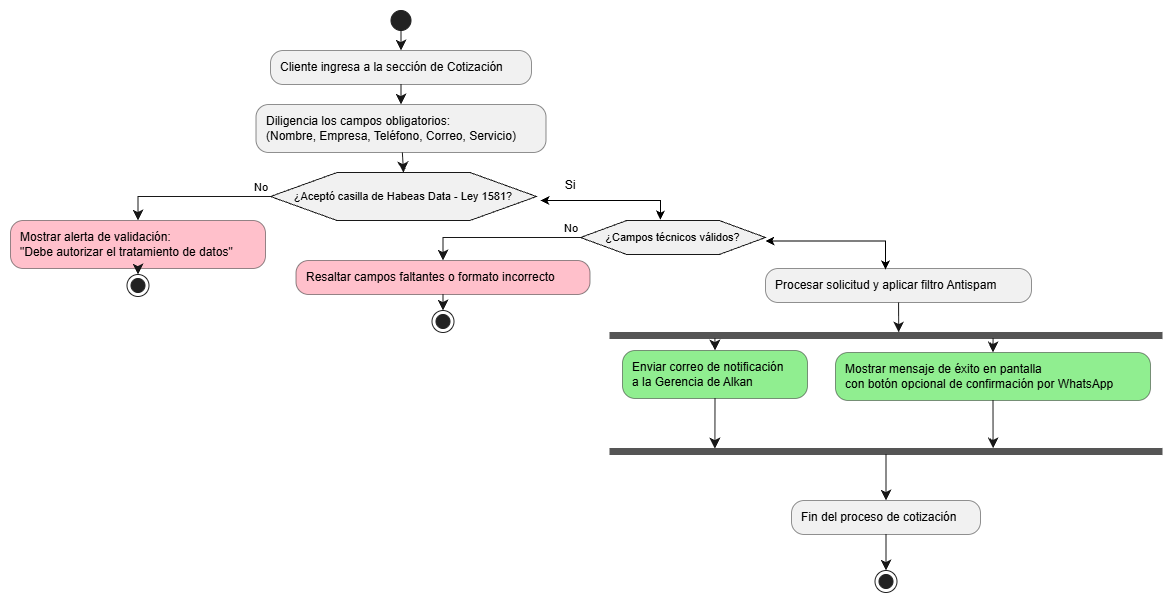

The diagram above was exported from draw.io. Its source (the exported page's mxGraphModel, read from the mxfile embedded in the PNG):
<mxGraphModel dx="1318" dy="727" grid="1" gridSize="10" guides="1" tooltips="1" connect="1" arrows="1" fold="1" page="1" pageScale="1" pageWidth="827" pageHeight="1169" math="0" shadow="0">
  <root>
    <mxCell id="0" />
    <mxCell id="1" parent="0" />
    <UserObject label="" plantUmlData="{&#10;  &quot;data&quot;: &quot;@startuml\nstart\n\n:Cliente ingresa a la sección de Cotización;\n:Diligencia los campos obligatorios:\n(Nombre, Empresa, Teléfono, Correo, Servicio);\n\nif (¿Aceptó casilla de Habeas Data - Ley 1581?) then (No)\n  #pink:Mostrar alerta de validación:\n  \&quot;Debe autorizar el tratamiento de datos\&quot;;\n  stop\nelse (Sí)\n  if (¿Campos técnicos válidos?) then (No)\n    #pink:Resaltar campos faltantes o formato incorrecto;\n    stop\n  else (Sí)\n    :Procesar solicitud y aplicar filtro Antispam;\n    fork\n      #lightgreen:Enviar correo de notificación \n      a la Gerencia de Alkan;\n    fork again\n      #lightgreen:Mostrar mensaje de éxito en pantalla \n      con botón opcional de confirmación por WhatsApp;\n    end fork\n    :Fin del proceso de cotización;\n    stop\n  endif\nendif\n\n@enduml&quot;,&#10;  &quot;config&quot;: null&#10;}" id="ffCTmSkLK--OjRAhS8Md-58">
      <mxCell connectable="0" parent="1" style="group;transparentBounds=1;editIcon=1;lockedGroup=0;groupPadding=10;" vertex="1">
        <mxGeometry as="geometry" />
      </mxCell>
    </UserObject>
    <UserObject label="" plantUmlId="start_0" plantUmlBaseStyle="ellipse;fillColor=#222222;strokeColor=#222222;" plantUmlBaseValue="" id="ffCTmSkLK--OjRAhS8Md-59">
      <mxCell parent="ffCTmSkLK--OjRAhS8Md-58" style="ellipse;fillColor=#222222;strokeColor=#222222;" vertex="1">
        <mxGeometry height="20" width="20" x="410.5" y="30" as="geometry" />
      </mxCell>
    </UserObject>
    <UserObject label="Cliente ingresa a la sección de Cotización" plantUmlId="action_1" plantUmlBaseStyle="rounded=1;absoluteArcSize=1;arcSize=25;fillColor=#F1F1F1;strokeColor=#181818;strokeWidth=0.5;whiteSpace=wrap;fontSize=12;align=left;spacingLeft=8;" plantUmlBaseValue="Cliente ingresa a la sección de Cotización" id="ffCTmSkLK--OjRAhS8Md-60">
      <mxCell parent="ffCTmSkLK--OjRAhS8Md-58" style="rounded=1;absoluteArcSize=1;arcSize=25;fillColor=#F1F1F1;strokeColor=#181818;strokeWidth=0.5;whiteSpace=wrap;fontSize=12;align=left;spacingLeft=8;" vertex="1">
        <mxGeometry height="34" width="261" x="290" y="70" as="geometry" />
      </mxCell>
    </UserObject>
    <UserObject label="" plantUmlId="e_2" plantUmlBaseStyle="endArrow=classic;endSize=8;strokeColor=#181818;curved=0;rounded=0;fontSize=11;sourcePerimeterSpacing=0;targetPerimeterSpacing=0;" plantUmlBaseValue="" id="ffCTmSkLK--OjRAhS8Md-61">
      <mxCell edge="1" parent="ffCTmSkLK--OjRAhS8Md-58" source="ffCTmSkLK--OjRAhS8Md-59" style="endArrow=classic;endSize=8;strokeColor=#181818;curved=0;rounded=0;fontSize=11;sourcePerimeterSpacing=0;targetPerimeterSpacing=0;" target="ffCTmSkLK--OjRAhS8Md-60">
        <mxGeometry relative="1" as="geometry">
          <mxPoint x="420.5" y="50" as="sourcePoint" />
          <mxPoint x="420.5" y="70" as="targetPoint" />
        </mxGeometry>
      </mxCell>
    </UserObject>
    <UserObject label="Diligencia los campos obligatorios:&#10;(Nombre, Empresa, Teléfono, Correo, Servicio)" plantUmlId="action_3" plantUmlBaseStyle="rounded=1;absoluteArcSize=1;arcSize=25;fillColor=#F1F1F1;strokeColor=#181818;strokeWidth=0.5;whiteSpace=wrap;fontSize=12;align=left;spacingLeft=8;" plantUmlBaseValue="Diligencia los campos obligatorios:&#10;(Nombre, Empresa, Teléfono, Correo, Servicio)" id="ffCTmSkLK--OjRAhS8Md-62">
      <mxCell parent="ffCTmSkLK--OjRAhS8Md-58" style="rounded=1;absoluteArcSize=1;arcSize=25;fillColor=#F1F1F1;strokeColor=#181818;strokeWidth=0.5;whiteSpace=wrap;fontSize=12;align=left;spacingLeft=8;" vertex="1">
        <mxGeometry height="48" width="290" x="275.5" y="124" as="geometry" />
      </mxCell>
    </UserObject>
    <UserObject label="" plantUmlId="e_4" plantUmlBaseStyle="endArrow=classic;endSize=8;strokeColor=#181818;curved=0;rounded=0;fontSize=11;sourcePerimeterSpacing=0;targetPerimeterSpacing=0;" plantUmlBaseValue="" id="ffCTmSkLK--OjRAhS8Md-63">
      <mxCell edge="1" parent="ffCTmSkLK--OjRAhS8Md-58" source="ffCTmSkLK--OjRAhS8Md-60" style="endArrow=classic;endSize=8;strokeColor=#181818;curved=0;rounded=0;fontSize=11;sourcePerimeterSpacing=0;targetPerimeterSpacing=0;" target="ffCTmSkLK--OjRAhS8Md-62">
        <mxGeometry relative="1" as="geometry">
          <mxPoint x="420.5" y="104" as="sourcePoint" />
          <mxPoint x="420.5" y="124" as="targetPoint" />
        </mxGeometry>
      </mxCell>
    </UserObject>
    <UserObject label="¿Aceptó casilla de Habeas Data - Ley 1581?" plantUmlId="diamond_6" plantUmlBaseStyle="shape=hexagon;perimeter=hexagonPerimeter2;fillColor=#F1F1F1;strokeColor=#181818;whiteSpace=wrap;fontSize=11;" plantUmlBaseValue="¿Aceptó casilla de Habeas Data - Ley 1581?" id="ffCTmSkLK--OjRAhS8Md-64">
      <mxCell parent="ffCTmSkLK--OjRAhS8Md-58" style="shape=hexagon;perimeter=hexagonPerimeter2;fillColor=#F1F1F1;strokeColor=#181818;whiteSpace=wrap;fontSize=11;" vertex="1">
        <mxGeometry height="48" width="266" x="290" y="192" as="geometry" />
      </mxCell>
    </UserObject>
    <UserObject label="" plantUmlId="e_7" plantUmlBaseStyle="endArrow=classic;endSize=8;strokeColor=#181818;entryX=0.5;entryY=0;entryDx=0;entryDy=0;curved=0;rounded=0;fontSize=11;sourcePerimeterSpacing=0;targetPerimeterSpacing=0;" plantUmlBaseValue="" id="ffCTmSkLK--OjRAhS8Md-65">
      <mxCell edge="1" parent="ffCTmSkLK--OjRAhS8Md-58" source="ffCTmSkLK--OjRAhS8Md-62" style="endArrow=classic;endSize=8;strokeColor=#181818;entryX=0.5;entryY=0;entryDx=0;entryDy=0;curved=0;rounded=0;fontSize=11;sourcePerimeterSpacing=0;targetPerimeterSpacing=0;" target="ffCTmSkLK--OjRAhS8Md-64">
        <mxGeometry relative="1" as="geometry">
          <mxPoint x="420.5" y="172" as="sourcePoint" />
          <mxPoint x="420.5" y="192" as="targetPoint" />
        </mxGeometry>
      </mxCell>
    </UserObject>
    <UserObject label="No" plantUmlId="e_8" plantUmlBaseStyle="endArrow=classic;endSize=8;strokeColor=#181818;fontSize=11;verticalAlign=bottom;labelPosition=left;align=right;exitX=0;exitY=0.5;exitDx=0;exitDy=0;curved=0;rounded=0;sourcePerimeterSpacing=0;targetPerimeterSpacing=0;" plantUmlBaseValue="No" id="ffCTmSkLK--OjRAhS8Md-66">
      <mxCell edge="1" parent="ffCTmSkLK--OjRAhS8Md-58" source="ffCTmSkLK--OjRAhS8Md-64" style="endArrow=classic;endSize=8;strokeColor=#181818;fontSize=11;verticalAlign=bottom;labelPosition=left;align=right;exitX=0;exitY=0.5;exitDx=0;exitDy=0;curved=0;rounded=0;sourcePerimeterSpacing=0;targetPerimeterSpacing=0;" target="ffCTmSkLK--OjRAhS8Md-67">
        <mxGeometry relative="1" x="-1" as="geometry">
          <Array as="points">
            <mxPoint x="157.5" y="216" />
          </Array>
          <mxPoint x="292" y="204" as="sourcePoint" />
          <mxPoint x="157.5" y="226" as="targetPoint" />
        </mxGeometry>
      </mxCell>
    </UserObject>
    <UserObject label="Mostrar alerta de validación:&#10;&quot;Debe autorizar el tratamiento de datos&quot;" plantUmlId="action_10" plantUmlBaseStyle="rounded=1;absoluteArcSize=1;arcSize=25;fillColor=#FFC0CB;strokeColor=#181818;strokeWidth=0.5;whiteSpace=wrap;fontSize=12;align=left;spacingLeft=8;" plantUmlBaseValue="Mostrar alerta de validación:&#10;&quot;Debe autorizar el tratamiento de datos&quot;" id="ffCTmSkLK--OjRAhS8Md-67">
      <mxCell parent="ffCTmSkLK--OjRAhS8Md-58" style="rounded=1;absoluteArcSize=1;arcSize=25;fillColor=#FFC0CB;strokeColor=#181818;strokeWidth=0.5;whiteSpace=wrap;fontSize=12;align=left;spacingLeft=8;" vertex="1">
        <mxGeometry height="48" width="255" x="30" y="240" as="geometry" />
      </mxCell>
    </UserObject>
    <UserObject label="" plantUmlId="stop_11" plantUmlBaseStyle="ellipse;shape=endState;fillColor=#222222;strokeColor=#222222;" plantUmlBaseValue="" id="ffCTmSkLK--OjRAhS8Md-68">
      <mxCell parent="ffCTmSkLK--OjRAhS8Md-58" style="ellipse;shape=endState;fillColor=#222222;strokeColor=#222222;" vertex="1">
        <mxGeometry height="22" width="22" x="146.5" y="294" as="geometry" />
      </mxCell>
    </UserObject>
    <UserObject label="" plantUmlId="e_12" plantUmlBaseStyle="endArrow=classic;endSize=8;strokeColor=#181818;curved=0;rounded=0;fontSize=11;sourcePerimeterSpacing=0;targetPerimeterSpacing=0;" plantUmlBaseValue="" id="ffCTmSkLK--OjRAhS8Md-69">
      <mxCell edge="1" parent="ffCTmSkLK--OjRAhS8Md-58" source="ffCTmSkLK--OjRAhS8Md-67" style="endArrow=classic;endSize=8;strokeColor=#181818;curved=0;rounded=0;fontSize=11;sourcePerimeterSpacing=0;targetPerimeterSpacing=0;" target="ffCTmSkLK--OjRAhS8Md-68">
        <mxGeometry relative="1" as="geometry">
          <mxPoint x="157.5" y="274" as="sourcePoint" />
          <mxPoint x="157.5" y="294" as="targetPoint" />
        </mxGeometry>
      </mxCell>
    </UserObject>
    <UserObject label="¿Campos técnicos válidos?" plantUmlId="diamond_16" plantUmlBaseStyle="shape=hexagon;perimeter=hexagonPerimeter2;fillColor=#F1F1F1;strokeColor=#181818;whiteSpace=wrap;fontSize=11;" plantUmlBaseValue="¿Campos técnicos válidos?" id="ffCTmSkLK--OjRAhS8Md-71">
      <mxCell parent="ffCTmSkLK--OjRAhS8Md-58" style="shape=hexagon;perimeter=hexagonPerimeter2;fillColor=#F1F1F1;strokeColor=#181818;whiteSpace=wrap;fontSize=11;" vertex="1">
        <mxGeometry height="34" width="185" x="600" y="240" as="geometry" />
      </mxCell>
    </UserObject>
    <UserObject label="No" plantUmlId="e_17" plantUmlBaseStyle="endArrow=classic;endSize=8;strokeColor=#181818;fontSize=11;verticalAlign=bottom;labelPosition=left;align=right;exitX=0;exitY=0.5;exitDx=0;exitDy=0;curved=0;rounded=0;sourcePerimeterSpacing=0;targetPerimeterSpacing=0;" plantUmlBaseValue="No" id="ffCTmSkLK--OjRAhS8Md-72">
      <mxCell edge="1" parent="ffCTmSkLK--OjRAhS8Md-58" source="ffCTmSkLK--OjRAhS8Md-71" style="endArrow=classic;endSize=8;strokeColor=#181818;fontSize=11;verticalAlign=bottom;labelPosition=left;align=right;exitX=0;exitY=0.5;exitDx=0;exitDy=0;curved=0;rounded=0;sourcePerimeterSpacing=0;targetPerimeterSpacing=0;" target="ffCTmSkLK--OjRAhS8Md-73">
        <mxGeometry relative="1" x="-1" as="geometry">
          <Array as="points">
            <mxPoint x="462.5" y="257" />
          </Array>
          <mxPoint x="600" y="238" as="sourcePoint" />
          <mxPoint x="462.5" y="260" as="targetPoint" />
        </mxGeometry>
      </mxCell>
    </UserObject>
    <UserObject label="Resaltar campos faltantes o formato incorrecto" plantUmlId="action_19" plantUmlBaseStyle="rounded=1;absoluteArcSize=1;arcSize=25;fillColor=#FFC0CB;strokeColor=#181818;strokeWidth=0.5;whiteSpace=wrap;fontSize=12;align=left;spacingLeft=8;" plantUmlBaseValue="Resaltar campos faltantes o formato incorrecto" id="ffCTmSkLK--OjRAhS8Md-73">
      <mxCell parent="ffCTmSkLK--OjRAhS8Md-58" style="rounded=1;absoluteArcSize=1;arcSize=25;fillColor=#FFC0CB;strokeColor=#181818;strokeWidth=0.5;whiteSpace=wrap;fontSize=12;align=left;spacingLeft=8;" vertex="1">
        <mxGeometry height="34" width="294" x="315.5" y="280" as="geometry" />
      </mxCell>
    </UserObject>
    <UserObject label="" plantUmlId="stop_20" plantUmlBaseStyle="ellipse;shape=endState;fillColor=#222222;strokeColor=#222222;" plantUmlBaseValue="" id="ffCTmSkLK--OjRAhS8Md-74">
      <mxCell parent="ffCTmSkLK--OjRAhS8Md-58" style="ellipse;shape=endState;fillColor=#222222;strokeColor=#222222;" vertex="1">
        <mxGeometry height="22" width="22" x="451.5" y="330" as="geometry" />
      </mxCell>
    </UserObject>
    <UserObject label="" plantUmlId="e_21" plantUmlBaseStyle="endArrow=classic;endSize=8;strokeColor=#181818;curved=0;rounded=0;fontSize=11;sourcePerimeterSpacing=0;targetPerimeterSpacing=0;" plantUmlBaseValue="" id="ffCTmSkLK--OjRAhS8Md-75">
      <mxCell edge="1" parent="ffCTmSkLK--OjRAhS8Md-58" source="ffCTmSkLK--OjRAhS8Md-73" style="endArrow=classic;endSize=8;strokeColor=#181818;curved=0;rounded=0;fontSize=11;sourcePerimeterSpacing=0;targetPerimeterSpacing=0;" target="ffCTmSkLK--OjRAhS8Md-74">
        <mxGeometry relative="1" as="geometry">
          <mxPoint x="462.5" y="294" as="sourcePoint" />
          <mxPoint x="462.5" y="314" as="targetPoint" />
        </mxGeometry>
      </mxCell>
    </UserObject>
    <UserObject label="Procesar solicitud y aplicar filtro Antispam" plantUmlId="action_24" plantUmlBaseStyle="rounded=1;absoluteArcSize=1;arcSize=25;fillColor=#F1F1F1;strokeColor=#181818;strokeWidth=0.5;whiteSpace=wrap;fontSize=12;align=left;spacingLeft=8;" plantUmlBaseValue="Procesar solicitud y aplicar filtro Antispam" id="ffCTmSkLK--OjRAhS8Md-77">
      <mxCell parent="ffCTmSkLK--OjRAhS8Md-58" style="rounded=1;absoluteArcSize=1;arcSize=25;fillColor=#F1F1F1;strokeColor=#181818;strokeWidth=0.5;whiteSpace=wrap;fontSize=12;align=left;spacingLeft=8;" vertex="1">
        <mxGeometry height="34" width="266" x="785" y="288" as="geometry" />
      </mxCell>
    </UserObject>
    <UserObject label="" plantUmlId="forkbar_26" plantUmlBaseStyle="shape=rectangle;fillColor=#555555;strokeColor=#555555;" plantUmlBaseValue="" id="ffCTmSkLK--OjRAhS8Md-78">
      <mxCell parent="ffCTmSkLK--OjRAhS8Md-58" style="shape=rectangle;fillColor=#555555;strokeColor=#555555;" vertex="1">
        <mxGeometry height="6" width="552" x="629.5" y="352" as="geometry" />
      </mxCell>
    </UserObject>
    <UserObject label="" plantUmlId="e_27" plantUmlBaseStyle="endArrow=classic;endSize=8;strokeColor=#181818;entryX=0.5;entryY=0;entryDx=0;entryDy=0;curved=0;rounded=0;fontSize=11;sourcePerimeterSpacing=0;targetPerimeterSpacing=0;" plantUmlBaseValue="" id="ffCTmSkLK--OjRAhS8Md-79">
      <mxCell edge="1" parent="ffCTmSkLK--OjRAhS8Md-58" source="ffCTmSkLK--OjRAhS8Md-77" style="endArrow=classic;endSize=8;strokeColor=#181818;entryX=0.523;entryY=0;entryDx=0;entryDy=0;curved=0;rounded=0;fontSize=11;sourcePerimeterSpacing=0;targetPerimeterSpacing=0;entryPerimeter=0;" target="ffCTmSkLK--OjRAhS8Md-78">
        <mxGeometry relative="1" as="geometry">
          <mxPoint x="905.5" y="294" as="sourcePoint" />
          <mxPoint x="905.5" y="314" as="targetPoint" />
        </mxGeometry>
      </mxCell>
    </UserObject>
    <UserObject label="" plantUmlId="e_28" plantUmlBaseStyle="endArrow=classic;endSize=8;strokeColor=#181818;exitX=0.19;exitY=1;exitDx=0;exitDy=0;entryX=0.5;entryY=0;entryDx=0;entryDy=0;curved=0;rounded=0;fontSize=11;sourcePerimeterSpacing=0;targetPerimeterSpacing=0;" plantUmlBaseValue="" id="ffCTmSkLK--OjRAhS8Md-80">
      <mxCell edge="1" parent="ffCTmSkLK--OjRAhS8Md-58" source="ffCTmSkLK--OjRAhS8Md-78" style="endArrow=classic;endSize=8;strokeColor=#181818;exitX=0.19;exitY=1;exitDx=0;exitDy=0;entryX=0.5;entryY=0;entryDx=0;entryDy=0;curved=0;rounded=0;fontSize=11;sourcePerimeterSpacing=0;targetPerimeterSpacing=0;" target="ffCTmSkLK--OjRAhS8Md-81">
        <mxGeometry relative="1" as="geometry">
          <mxPoint x="734.5" y="320" as="sourcePoint" />
          <mxPoint x="734.5" y="340" as="targetPoint" />
        </mxGeometry>
      </mxCell>
    </UserObject>
    <UserObject label="Enviar correo de notificación&#10;a la Gerencia de Alkan" plantUmlId="action_29" plantUmlBaseStyle="rounded=1;absoluteArcSize=1;arcSize=25;fillColor=#90EE90;strokeColor=#181818;strokeWidth=0.5;whiteSpace=wrap;fontSize=12;align=left;spacingLeft=8;" plantUmlBaseValue="Enviar correo de notificación&#10;a la Gerencia de Alkan" id="ffCTmSkLK--OjRAhS8Md-81">
      <mxCell parent="ffCTmSkLK--OjRAhS8Md-58" style="rounded=1;absoluteArcSize=1;arcSize=25;fillColor=#90EE90;strokeColor=#181818;strokeWidth=0.5;whiteSpace=wrap;fontSize=12;align=left;spacingLeft=8;" vertex="1">
        <mxGeometry height="48" width="185" x="642" y="370" as="geometry" />
      </mxCell>
    </UserObject>
    <UserObject label="" plantUmlId="e_30" plantUmlBaseStyle="endArrow=classic;endSize=8;strokeColor=#181818;exitX=0.694;exitY=1;exitDx=0;exitDy=0;entryX=0.5;entryY=0;entryDx=0;entryDy=0;curved=0;rounded=0;fontSize=11;sourcePerimeterSpacing=0;targetPerimeterSpacing=0;" plantUmlBaseValue="" id="ffCTmSkLK--OjRAhS8Md-82">
      <mxCell edge="1" parent="ffCTmSkLK--OjRAhS8Md-58" source="ffCTmSkLK--OjRAhS8Md-78" style="endArrow=classic;endSize=8;strokeColor=#181818;exitX=0.694;exitY=1;exitDx=0;exitDy=0;entryX=0.5;entryY=0;entryDx=0;entryDy=0;curved=0;rounded=0;fontSize=11;sourcePerimeterSpacing=0;targetPerimeterSpacing=0;" target="ffCTmSkLK--OjRAhS8Md-83">
        <mxGeometry relative="1" as="geometry">
          <mxPoint x="1012.5" y="320" as="sourcePoint" />
          <mxPoint x="1012.5" y="340" as="targetPoint" />
        </mxGeometry>
      </mxCell>
    </UserObject>
    <UserObject label="Mostrar mensaje de éxito en pantalla&#10;con botón opcional de confirmación por WhatsApp" plantUmlId="action_31" plantUmlBaseStyle="rounded=1;absoluteArcSize=1;arcSize=25;fillColor=#90EE90;strokeColor=#181818;strokeWidth=0.5;whiteSpace=wrap;fontSize=12;align=left;spacingLeft=8;" plantUmlBaseValue="Mostrar mensaje de éxito en pantalla&#10;con botón opcional de confirmación por WhatsApp" id="ffCTmSkLK--OjRAhS8Md-83">
      <mxCell parent="ffCTmSkLK--OjRAhS8Md-58" style="rounded=1;absoluteArcSize=1;arcSize=25;fillColor=#90EE90;strokeColor=#181818;strokeWidth=0.5;whiteSpace=wrap;fontSize=12;align=left;spacingLeft=8;" vertex="1">
        <mxGeometry height="48" width="315" x="855" y="372" as="geometry" />
      </mxCell>
    </UserObject>
    <UserObject label="" plantUmlId="e_32" plantUmlBaseStyle="endArrow=classic;endSize=8;strokeColor=#181818;exitX=0.5;exitY=1;exitDx=0;exitDy=0;entryX=0.19;entryY=0;entryDx=0;entryDy=0;curved=0;rounded=0;fontSize=11;sourcePerimeterSpacing=0;targetPerimeterSpacing=0;" plantUmlBaseValue="" id="ffCTmSkLK--OjRAhS8Md-84">
      <mxCell edge="1" parent="ffCTmSkLK--OjRAhS8Md-58" source="ffCTmSkLK--OjRAhS8Md-81" style="endArrow=classic;endSize=8;strokeColor=#181818;exitX=0.5;exitY=1;exitDx=0;exitDy=0;entryX=0.19;entryY=0;entryDx=0;entryDy=0;curved=0;rounded=0;fontSize=11;sourcePerimeterSpacing=0;targetPerimeterSpacing=0;" target="ffCTmSkLK--OjRAhS8Md-86">
        <mxGeometry relative="1" as="geometry">
          <mxPoint x="734.5" y="388" as="sourcePoint" />
          <mxPoint x="734.5" y="408" as="targetPoint" />
        </mxGeometry>
      </mxCell>
    </UserObject>
    <UserObject label="" plantUmlId="e_33" plantUmlBaseStyle="endArrow=classic;endSize=8;strokeColor=#181818;exitX=0.5;exitY=1;exitDx=0;exitDy=0;entryX=0.694;entryY=0;entryDx=0;entryDy=0;curved=0;rounded=0;fontSize=11;sourcePerimeterSpacing=0;targetPerimeterSpacing=0;" plantUmlBaseValue="" id="ffCTmSkLK--OjRAhS8Md-85">
      <mxCell edge="1" parent="ffCTmSkLK--OjRAhS8Md-58" source="ffCTmSkLK--OjRAhS8Md-83" style="endArrow=classic;endSize=8;strokeColor=#181818;exitX=0.5;exitY=1;exitDx=0;exitDy=0;entryX=0.694;entryY=0;entryDx=0;entryDy=0;curved=0;rounded=0;fontSize=11;sourcePerimeterSpacing=0;targetPerimeterSpacing=0;" target="ffCTmSkLK--OjRAhS8Md-86">
        <mxGeometry relative="1" as="geometry">
          <mxPoint x="1012.5" y="388" as="sourcePoint" />
          <mxPoint x="1012.5" y="408" as="targetPoint" />
        </mxGeometry>
      </mxCell>
    </UserObject>
    <UserObject label="" plantUmlId="joinbar_34" plantUmlBaseStyle="shape=rectangle;fillColor=#555555;strokeColor=#555555;" plantUmlBaseValue="" id="ffCTmSkLK--OjRAhS8Md-86">
      <mxCell parent="ffCTmSkLK--OjRAhS8Md-58" style="shape=rectangle;fillColor=#555555;strokeColor=#555555;" vertex="1">
        <mxGeometry height="6" width="552" x="629.5" y="468" as="geometry" />
      </mxCell>
    </UserObject>
    <UserObject label="Fin del proceso de cotización" plantUmlId="action_35" plantUmlBaseStyle="rounded=1;absoluteArcSize=1;arcSize=25;fillColor=#F1F1F1;strokeColor=#181818;strokeWidth=0.5;whiteSpace=wrap;fontSize=12;align=left;spacingLeft=8;" plantUmlBaseValue="Fin del proceso de cotización" id="ffCTmSkLK--OjRAhS8Md-87">
      <mxCell parent="ffCTmSkLK--OjRAhS8Md-58" style="rounded=1;absoluteArcSize=1;arcSize=25;fillColor=#F1F1F1;strokeColor=#181818;strokeWidth=0.5;whiteSpace=wrap;fontSize=12;align=left;spacingLeft=8;" vertex="1">
        <mxGeometry height="34" width="189" x="811" y="520" as="geometry" />
      </mxCell>
    </UserObject>
    <UserObject label="" plantUmlId="e_36" plantUmlBaseStyle="endArrow=classic;endSize=8;strokeColor=#181818;exitX=0.5;exitY=1;exitDx=0;exitDy=0;curved=0;rounded=0;fontSize=11;sourcePerimeterSpacing=0;targetPerimeterSpacing=0;" plantUmlBaseValue="" id="ffCTmSkLK--OjRAhS8Md-88">
      <mxCell edge="1" parent="ffCTmSkLK--OjRAhS8Md-58" source="ffCTmSkLK--OjRAhS8Md-86" style="endArrow=classic;endSize=8;strokeColor=#181818;exitX=0.5;exitY=1;exitDx=0;exitDy=0;curved=0;rounded=0;fontSize=11;sourcePerimeterSpacing=0;targetPerimeterSpacing=0;" target="ffCTmSkLK--OjRAhS8Md-87">
        <mxGeometry relative="1" as="geometry">
          <mxPoint x="905.5" y="414" as="sourcePoint" />
          <mxPoint x="905.5" y="434" as="targetPoint" />
        </mxGeometry>
      </mxCell>
    </UserObject>
    <UserObject label="" plantUmlId="stop_37" plantUmlBaseStyle="ellipse;shape=endState;fillColor=#222222;strokeColor=#222222;" plantUmlBaseValue="" id="ffCTmSkLK--OjRAhS8Md-89">
      <mxCell parent="ffCTmSkLK--OjRAhS8Md-58" style="ellipse;shape=endState;fillColor=#222222;strokeColor=#222222;" vertex="1">
        <mxGeometry height="22" width="22" x="894.5" y="590" as="geometry" />
      </mxCell>
    </UserObject>
    <UserObject label="" plantUmlId="e_38" plantUmlBaseStyle="endArrow=classic;endSize=8;strokeColor=#181818;curved=0;rounded=0;fontSize=11;sourcePerimeterSpacing=0;targetPerimeterSpacing=0;" plantUmlBaseValue="" id="ffCTmSkLK--OjRAhS8Md-90">
      <mxCell edge="1" parent="ffCTmSkLK--OjRAhS8Md-58" source="ffCTmSkLK--OjRAhS8Md-87" style="endArrow=classic;endSize=8;strokeColor=#181818;curved=0;rounded=0;fontSize=11;sourcePerimeterSpacing=0;targetPerimeterSpacing=0;" target="ffCTmSkLK--OjRAhS8Md-89">
        <mxGeometry relative="1" as="geometry">
          <mxPoint x="905.5" y="468" as="sourcePoint" />
          <mxPoint x="905.5" y="488" as="targetPoint" />
        </mxGeometry>
      </mxCell>
    </UserObject>
    <mxCell id="ffCTmSkLK--OjRAhS8Md-95" edge="1" parent="ffCTmSkLK--OjRAhS8Md-58" style="endArrow=classic;startArrow=classic;html=1;rounded=0;defaultLabelBackgroundColor=page;labelPadding=0 4;entryX=0.451;entryY=0.029;entryDx=0;entryDy=0;entryPerimeter=0;" target="ffCTmSkLK--OjRAhS8Md-77" value="">
      <mxGeometry height="50" relative="1" width="50" x="0.2526" as="geometry">
        <Array as="points">
          <mxPoint x="905" y="260.5" />
        </Array>
        <mxPoint x="785" y="260.5" as="sourcePoint" />
        <mxPoint x="905" y="279.5" as="targetPoint" />
      </mxGeometry>
    </mxCell>
    <mxCell id="ffCTmSkLK--OjRAhS8Md-92" edge="1" parent="1" style="endArrow=classic;startArrow=classic;html=1;rounded=0;defaultLabelBackgroundColor=page;labelPadding=0 4;entryX=0.432;entryY=-0.029;entryDx=0;entryDy=0;entryPerimeter=0;" target="ffCTmSkLK--OjRAhS8Md-71" value="">
      <mxGeometry height="50" relative="1" width="50" x="0.338" as="geometry">
        <Array as="points">
          <mxPoint x="680" y="220" />
        </Array>
        <mxPoint x="560" y="220" as="sourcePoint" />
        <mxPoint x="700" y="230" as="targetPoint" />
      </mxGeometry>
    </mxCell>
    <mxCell id="ffCTmSkLK--OjRAhS8Md-94" parent="1" style="text;html=1;whiteSpace=wrap;strokeColor=none;fillColor=none;align=center;verticalAlign=middle;rounded=0;" value="Si" vertex="1">
      <mxGeometry height="30" width="60" x="560" y="190" as="geometry" />
    </mxCell>
  </root>
</mxGraphModel>